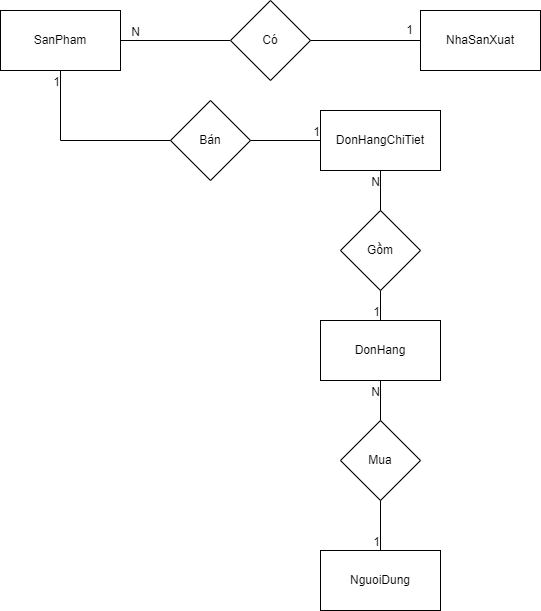

The diagram above was exported from draw.io. Its source (the exported page's mxGraphModel, read from the mxfile embedded in the PNG):
<mxGraphModel dx="936" dy="620" grid="1" gridSize="10" guides="1" tooltips="1" connect="1" arrows="1" fold="1" page="1" pageScale="1" pageWidth="827" pageHeight="1169" math="0" shadow="0">
  <root>
    <mxCell id="0" />
    <mxCell id="1" parent="0" />
    <mxCell id="_Y6UcsUlKWzAubA4sCDg-1" value="SanPham" style="rounded=0;whiteSpace=wrap;html=1;" parent="1" vertex="1">
      <mxGeometry x="80" y="90" width="120" height="60" as="geometry" />
    </mxCell>
    <mxCell id="_Y6UcsUlKWzAubA4sCDg-2" value="NhaSanXuat" style="rounded=0;whiteSpace=wrap;html=1;" parent="1" vertex="1">
      <mxGeometry x="500" y="90" width="120" height="60" as="geometry" />
    </mxCell>
    <mxCell id="_Y6UcsUlKWzAubA4sCDg-3" value="" style="endArrow=none;html=1;rounded=0;exitX=1;exitY=0.5;exitDx=0;exitDy=0;entryX=0;entryY=0.5;entryDx=0;entryDy=0;" parent="1" source="_Y6UcsUlKWzAubA4sCDg-1" target="_Y6UcsUlKWzAubA4sCDg-4" edge="1">
      <mxGeometry width="50" height="50" relative="1" as="geometry">
        <mxPoint x="390" y="330" as="sourcePoint" />
        <mxPoint x="440" y="280" as="targetPoint" />
      </mxGeometry>
    </mxCell>
    <mxCell id="_Y6UcsUlKWzAubA4sCDg-4" value="Có" style="rhombus;whiteSpace=wrap;html=1;" parent="1" vertex="1">
      <mxGeometry x="310" y="80" width="80" height="80" as="geometry" />
    </mxCell>
    <mxCell id="_Y6UcsUlKWzAubA4sCDg-5" value="" style="endArrow=none;html=1;rounded=0;exitX=1;exitY=0.5;exitDx=0;exitDy=0;entryX=0;entryY=0.5;entryDx=0;entryDy=0;" parent="1" source="_Y6UcsUlKWzAubA4sCDg-4" target="_Y6UcsUlKWzAubA4sCDg-2" edge="1">
      <mxGeometry width="50" height="50" relative="1" as="geometry">
        <mxPoint x="210" y="130" as="sourcePoint" />
        <mxPoint x="320" y="130" as="targetPoint" />
      </mxGeometry>
    </mxCell>
    <mxCell id="_Y6UcsUlKWzAubA4sCDg-6" value="NguoiDung" style="rounded=0;whiteSpace=wrap;html=1;" parent="1" vertex="1">
      <mxGeometry x="400" y="630" width="120" height="60" as="geometry" />
    </mxCell>
    <mxCell id="_Y6UcsUlKWzAubA4sCDg-7" value="DonHang" style="rounded=0;whiteSpace=wrap;html=1;" parent="1" vertex="1">
      <mxGeometry x="400" y="400" width="120" height="60" as="geometry" />
    </mxCell>
    <mxCell id="_Y6UcsUlKWzAubA4sCDg-8" value="Mua" style="rhombus;whiteSpace=wrap;html=1;" parent="1" vertex="1">
      <mxGeometry x="420" y="500" width="80" height="80" as="geometry" />
    </mxCell>
    <mxCell id="_Y6UcsUlKWzAubA4sCDg-11" value="Bán" style="rhombus;whiteSpace=wrap;html=1;" parent="1" vertex="1">
      <mxGeometry x="250" y="180" width="80" height="80" as="geometry" />
    </mxCell>
    <mxCell id="bIfIYeavHvRSPTY-Jwmz-1" value="DonHangChiTiet" style="rounded=0;whiteSpace=wrap;html=1;" parent="1" vertex="1">
      <mxGeometry x="400" y="190" width="120" height="60" as="geometry" />
    </mxCell>
    <mxCell id="bIfIYeavHvRSPTY-Jwmz-7" value="" style="endArrow=none;html=1;rounded=0;entryX=0.5;entryY=0;entryDx=0;entryDy=0;exitX=0.5;exitY=1;exitDx=0;exitDy=0;" parent="1" source="_Y6UcsUlKWzAubA4sCDg-8" target="_Y6UcsUlKWzAubA4sCDg-6" edge="1">
      <mxGeometry relative="1" as="geometry">
        <mxPoint x="180" y="500" as="sourcePoint" />
        <mxPoint x="340" y="500" as="targetPoint" />
      </mxGeometry>
    </mxCell>
    <mxCell id="bIfIYeavHvRSPTY-Jwmz-8" value="1" style="resizable=0;html=1;align=right;verticalAlign=bottom;" parent="bIfIYeavHvRSPTY-Jwmz-7" connectable="0" vertex="1">
      <mxGeometry x="1" relative="1" as="geometry" />
    </mxCell>
    <mxCell id="bIfIYeavHvRSPTY-Jwmz-10" value="" style="endArrow=none;html=1;rounded=0;exitX=0.5;exitY=0;exitDx=0;exitDy=0;entryX=0.5;entryY=1;entryDx=0;entryDy=0;" parent="1" source="_Y6UcsUlKWzAubA4sCDg-8" target="_Y6UcsUlKWzAubA4sCDg-7" edge="1">
      <mxGeometry relative="1" as="geometry">
        <mxPoint x="330" y="400" as="sourcePoint" />
        <mxPoint x="460" y="440" as="targetPoint" />
      </mxGeometry>
    </mxCell>
    <mxCell id="bIfIYeavHvRSPTY-Jwmz-11" value="N" style="resizable=0;html=1;align=right;verticalAlign=bottom;" parent="bIfIYeavHvRSPTY-Jwmz-10" connectable="0" vertex="1">
      <mxGeometry x="1" relative="1" as="geometry">
        <mxPoint y="20" as="offset" />
      </mxGeometry>
    </mxCell>
    <mxCell id="bIfIYeavHvRSPTY-Jwmz-12" value="Gồm" style="rhombus;whiteSpace=wrap;html=1;" parent="1" vertex="1">
      <mxGeometry x="420" y="290" width="80" height="80" as="geometry" />
    </mxCell>
    <mxCell id="bIfIYeavHvRSPTY-Jwmz-13" value="" style="endArrow=none;html=1;rounded=0;entryX=0.5;entryY=0;entryDx=0;entryDy=0;exitX=0.5;exitY=1;exitDx=0;exitDy=0;" parent="1" source="bIfIYeavHvRSPTY-Jwmz-12" target="_Y6UcsUlKWzAubA4sCDg-7" edge="1">
      <mxGeometry relative="1" as="geometry">
        <mxPoint x="174" y="280" as="sourcePoint" />
        <mxPoint x="434" y="360" as="targetPoint" />
      </mxGeometry>
    </mxCell>
    <mxCell id="bIfIYeavHvRSPTY-Jwmz-14" value="1" style="resizable=0;html=1;align=right;verticalAlign=bottom;" parent="bIfIYeavHvRSPTY-Jwmz-13" connectable="0" vertex="1">
      <mxGeometry x="1" relative="1" as="geometry" />
    </mxCell>
    <mxCell id="bIfIYeavHvRSPTY-Jwmz-15" value="" style="endArrow=none;html=1;rounded=0;exitX=0.5;exitY=0;exitDx=0;exitDy=0;entryX=0.5;entryY=1;entryDx=0;entryDy=0;" parent="1" source="bIfIYeavHvRSPTY-Jwmz-12" target="bIfIYeavHvRSPTY-Jwmz-1" edge="1">
      <mxGeometry relative="1" as="geometry">
        <mxPoint x="324" y="180" as="sourcePoint" />
        <mxPoint x="434" y="250" as="targetPoint" />
      </mxGeometry>
    </mxCell>
    <mxCell id="bIfIYeavHvRSPTY-Jwmz-16" value="N" style="resizable=0;html=1;align=right;verticalAlign=bottom;" parent="bIfIYeavHvRSPTY-Jwmz-15" connectable="0" vertex="1">
      <mxGeometry x="1" relative="1" as="geometry">
        <mxPoint y="20" as="offset" />
      </mxGeometry>
    </mxCell>
    <mxCell id="bIfIYeavHvRSPTY-Jwmz-17" value="" style="endArrow=none;html=1;rounded=0;entryX=0;entryY=0.5;entryDx=0;entryDy=0;exitX=1;exitY=0.5;exitDx=0;exitDy=0;" parent="1" source="_Y6UcsUlKWzAubA4sCDg-11" target="bIfIYeavHvRSPTY-Jwmz-1" edge="1">
      <mxGeometry relative="1" as="geometry">
        <mxPoint x="210" y="320" as="sourcePoint" />
        <mxPoint x="210" y="380" as="targetPoint" />
      </mxGeometry>
    </mxCell>
    <mxCell id="bIfIYeavHvRSPTY-Jwmz-18" value="1" style="resizable=0;html=1;align=right;verticalAlign=bottom;" parent="bIfIYeavHvRSPTY-Jwmz-17" connectable="0" vertex="1">
      <mxGeometry x="1" relative="1" as="geometry" />
    </mxCell>
    <mxCell id="bIfIYeavHvRSPTY-Jwmz-19" value="" style="endArrow=none;html=1;rounded=0;exitX=0;exitY=0.5;exitDx=0;exitDy=0;entryX=0.5;entryY=1;entryDx=0;entryDy=0;" parent="1" source="_Y6UcsUlKWzAubA4sCDg-11" target="_Y6UcsUlKWzAubA4sCDg-1" edge="1">
      <mxGeometry relative="1" as="geometry">
        <mxPoint x="210" y="240" as="sourcePoint" />
        <mxPoint x="210" y="200" as="targetPoint" />
        <Array as="points">
          <mxPoint x="140" y="220" />
        </Array>
      </mxGeometry>
    </mxCell>
    <mxCell id="bIfIYeavHvRSPTY-Jwmz-20" value="1" style="resizable=0;html=1;align=right;verticalAlign=bottom;" parent="bIfIYeavHvRSPTY-Jwmz-19" connectable="0" vertex="1">
      <mxGeometry x="1" relative="1" as="geometry">
        <mxPoint y="20" as="offset" />
      </mxGeometry>
    </mxCell>
    <mxCell id="bIfIYeavHvRSPTY-Jwmz-21" value="1" style="resizable=0;html=1;align=right;verticalAlign=bottom;" parent="1" connectable="0" vertex="1">
      <mxGeometry x="150" y="170" as="geometry">
        <mxPoint x="343" y="-52" as="offset" />
      </mxGeometry>
    </mxCell>
    <mxCell id="bIfIYeavHvRSPTY-Jwmz-22" value="N" style="resizable=0;html=1;align=right;verticalAlign=bottom;" parent="1" connectable="0" vertex="1">
      <mxGeometry x="220" y="120" as="geometry" />
    </mxCell>
  </root>
</mxGraphModel>